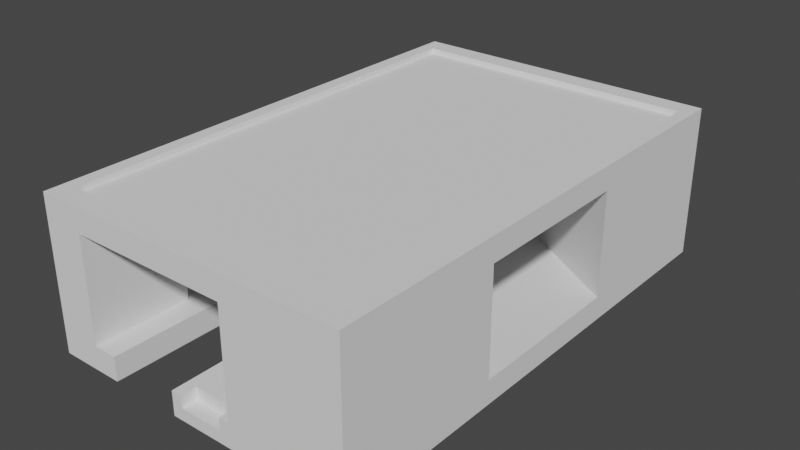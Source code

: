 # Source: TrainStop.blend  (saved by Blender 2.82.7; exported with 4.5.12 LTS)
import bpy
from mathutils import Matrix  # noqa: F401  (used for matrix-valued properties, if any)

bpy.ops.wm.read_factory_settings(use_empty=True)
scene = bpy.context.scene
scene.name = 'Scene'

# ---- collections
col_collection = bpy.data.collections.new('Collection'); scene.collection.children.link(col_collection)

# ---- world
world_world = bpy.data.worlds.new('World'); scene.world = world_world
world_world.use_nodes = True; world_world.node_tree.nodes.clear()
_N = world_world.node_tree.nodes; _L = world_world.node_tree.links
n0 = _N.new('ShaderNodeOutputWorld'); n0.name = 'World Output'; n0.location = (300, 300)
n1 = _N.new('ShaderNodeBackground'); n1.name = 'Background'; n1.location = (10, 300)
n1.inputs[0].default_value = (0.05088, 0.05088, 0.05088, 1.0)
_L.new(n1.outputs[0], n0.inputs[0])
n0.is_active_output = True
world_world.color = (0.05088, 0.05088, 0.05088)
world_world.use_sun_shadow = False
world_world.sun_shadow_jitter_overblur = 0.0

# ---- meshes
me_cube = bpy.data.meshes.new('Cube')
me_cube.from_pydata([(-8.042, -12.66, -1.0), (-7.372, -11.61, 6.713), (-8.042, 12.66, -1.0), (-7.372, 11.61, 6.713), (8.042, -12.66, -1.0), (7.372, -11.61, 6.713), (8.042, 12.66, -1.0), (7.372, 11.61, 6.713), (2.167, 12.66, -1.0), (-5.921, 12.66, -1.0), (-5.921, 11.61, 6.713), (2.167, 11.61, 6.713), (-5.921, -12.66, -1.0), (2.167, -12.66, -1.0), (2.167, -11.61, 6.713), (-5.921, -11.61, 6.713), (-8.042, -12.66, 0.2118), (-8.042, -12.66, 5.501), (-8.042, 12.66, 5.501), (-8.042, 12.66, 0.2118), (8.042, 12.66, 5.501), (8.042, 12.66, 0.2118), (8.042, -12.66, 5.501), (8.042, -12.66, 0.2118), (2.167, -12.66, 5.501), (2.167, -12.66, 0.2118), (-5.921, -12.66, 5.501), (-5.921, -12.66, 0.2118), (-5.921, 12.66, 5.501), (-5.921, 12.66, 0.2118), (2.167, 12.66, 5.501), (2.167, 12.66, 0.2118), (-8.042, 7.662, -1.0), (-8.042, -7.662, -1.0), (-7.372, -7.662, 6.713), (-7.372, 7.662, 6.713), (8.042, -4.145, -1.0), (8.042, 4.145, -1.0), (7.372, 4.145, 6.713), (7.372, -4.145, 6.713), (-0.5543, 12.66, 0.2118), (8.042, 4.145, 0.2118), (8.042, -4.145, 0.2118), (8.042, 4.145, 5.501), (8.042, -4.145, 5.501), (-8.042, -7.662, 0.2118), (-8.042, 7.662, 0.2118), (-8.042, -7.662, 5.501), (-8.042, 7.662, 5.501), (-5.921, 7.662, 5.501), (2.167, 7.662, 5.501), (2.167, 7.662, 0.2118), (-5.921, 7.662, 0.2118), (-5.921, -7.662, 5.501), (2.167, -7.662, 5.501), (-5.921, -7.662, 0.2118), (2.167, -7.662, 0.2118), (-0.5543, -12.66, 0.2118), (8.042, 12.66, -0.3941), (8.042, -12.66, -0.3941), (2.167, -12.66, -0.3941), (2.167, 12.66, -0.3941), (8.042, 4.145, -0.3941), (8.042, -4.145, -0.3941), (-0.5543, 12.66, -0.3941), (-5.921, -11.88, 5.501), (2.167, -11.88, 5.501), (-5.921, -11.88, 0.2118), (2.167, -11.88, 0.2118), (-0.5543, -11.88, 0.2118), (-0.5543, -11.88, -0.3941), (-0.5543, -12.66, -0.3941), (-8.042, 7.662, 6.713), (-8.042, 12.66, 6.713), (2.167, 12.66, 6.713), (8.042, 12.66, 6.713), (8.042, -4.145, 6.713), (8.042, -12.66, 6.713), (-5.921, -12.66, 6.713), (-8.042, -12.66, 6.713), (-5.921, 12.66, 6.713), (2.167, -12.66, 6.713), (-8.042, -7.662, 6.713), (8.042, 4.145, 6.713), (2.171, -5.385, 6.44), (2.167, -11.61, 6.44), (-5.991, -7.333, 6.44), (-5.921, -11.61, 6.44), (2.167, 11.61, 6.44), (2.159, 5.388, 6.44), (-5.921, 11.61, 6.44), (-5.919, 7.316, 6.44), (7.372, 4.145, 6.44), (7.372, -4.145, 6.44), (-7.372, 7.662, 6.44), (-7.372, -7.662, 6.44), (-7.372, 11.61, 6.44), (7.372, 11.61, 6.44), (7.372, -11.61, 6.44), (-7.372, -11.61, 6.44), (2.167, 11.73, 0.2118), (-5.921, 11.73, 5.501), (2.167, 11.73, 5.501), (-5.921, 11.73, 0.2118), (-0.5543, 11.73, 0.2118), (-0.5543, 11.73, -0.3941)], [], [(48, 72, 73, 18), (30, 74, 75, 20), (44, 76, 77, 22), (26, 78, 79, 17), (35, 34, 95, 94), (5, 39, 93, 98), (11, 10, 90, 88), (22, 77, 81, 24), (24, 81, 78, 26), (18, 73, 80, 28), (28, 80, 74, 30), (2, 19, 29, 9), (19, 18, 28, 29), (100, 102, 30, 31), (59, 23, 25, 60), (23, 22, 24, 25), (12, 27, 16, 0), (27, 26, 17, 16), (63, 42, 23, 59), (42, 44, 22, 23), (61, 31, 21, 58), (31, 30, 20, 21), (32, 46, 19, 2), (46, 48, 18, 19), (16, 17, 47, 45), (65, 66, 24, 26), (0, 16, 45, 33), (21, 20, 43, 41), (44, 42, 56, 54), (58, 21, 41, 62), (34, 1, 99, 95), (7, 11, 88, 97), (39, 38, 92, 93), (10, 3, 96, 90), (15, 14, 85, 87), (3, 35, 94, 96), (20, 75, 83, 43), (43, 83, 76, 44), (17, 79, 82, 47), (47, 82, 72, 48), (101, 102, 50, 49), (68, 66, 54, 56), (49, 50, 54, 53), (47, 48, 49, 53), (55, 45, 47, 53), (67, 55, 53, 65), (49, 48, 46, 52), (101, 49, 52, 103), (43, 44, 54, 50), (41, 43, 50, 51), (6, 58, 62, 37), (8, 61, 58, 6), (36, 63, 59, 4), (4, 59, 60, 13), (27, 67, 65, 26), (25, 24, 66, 68), (53, 54, 66, 65), (71, 70, 69, 57), (35, 3, 73, 72), (11, 7, 75, 74), (39, 5, 77, 76), (15, 1, 79, 78), (3, 10, 80, 73), (10, 11, 74, 80), (5, 14, 81, 77), (14, 15, 78, 81), (1, 34, 82, 79), (34, 35, 72, 82), (7, 38, 83, 75), (38, 39, 76, 83), (86, 95, 99, 87), (93, 84, 85, 98), (84, 86, 87, 85), (88, 90, 91, 89), (89, 91, 86, 84), (97, 88, 89, 92), (92, 89, 84, 93), (90, 96, 94, 91), (91, 94, 95, 86), (14, 5, 98, 85), (1, 15, 87, 99), (38, 7, 97, 92), (28, 101, 103, 29), (28, 30, 102, 101), (51, 50, 102, 100), (104, 105, 64, 40)])
_uv = me_cube.uv_layers.new(name='UVMap')
_uv.uv.foreach_set('vector', [0.9237, 0.9788, 0.9237, 0.9655, 0.9785, 0.9655, 0.9785, 0.9788, 0.9948, 0.8506, 0.9815, 0.8506, 0.9815, 0.7861, 0.9948, 0.7861, 0.7942, 0.7698, 0.7942, 0.7831, 0.7008, 0.7831, 0.7008, 0.7698, 0.6845, 0.9393, 0.6978, 0.9393, 0.6978, 0.9625, 0.6845, 0.9625, 0.9237, 0.9582, 0.7556, 0.9582, 0.7556, 0.9552, 0.9237, 0.9552, 0.7123, 0.7905, 0.7942, 0.7905, 0.7942, 0.7935, 0.7123, 0.7935, 0.97, 0.8506, 0.97, 0.9393, 0.967, 0.9393, 0.967, 0.8506, 0.6845, 0.7861, 0.6978, 0.7861, 0.6978, 0.8506, 0.6845, 0.8506, 0.6845, 0.8506, 0.6978, 0.8506, 0.6978, 0.9393, 0.6845, 0.9393, 0.9948, 0.9625, 0.9815, 0.9625, 0.9815, 0.9393, 0.9948, 0.9393, 0.9948, 0.9393, 0.9815, 0.9393, 0.9815, 0.8506, 0.9948, 0.8506, 0.693, 0.3774, 0.693, 0.3691, 0.7075, 0.3691, 0.7075, 0.3774, 0.693, 0.3691, 0.6935, 0.3338, 0.7075, 0.3331, 0.7075, 0.3691, 0.61, 0.2967, 0.574, 0.2967, 0.574, 0.2904, 0.61, 0.2904, 0.6524, 0.3955, 0.6524, 0.3996, 0.6124, 0.3996, 0.6124, 0.3955, 0.6524, 0.3996, 0.6524, 0.4356, 0.6124, 0.4356, 0.6124, 0.3996, 0.697, 0.4356, 0.697, 0.4274, 0.7115, 0.4274, 0.7115, 0.4356, 0.697, 0.4274, 0.697, 0.3913, 0.7115, 0.3913, 0.7115, 0.4274, 0.5336, 0.3711, 0.5378, 0.3711, 0.5378, 0.4291, 0.5336, 0.4291, 0.5378, 0.3711, 0.5738, 0.3711, 0.5738, 0.4291, 0.5378, 0.4291, 0.6567, 0.3913, 0.6608, 0.3913, 0.6608, 0.4314, 0.6567, 0.4314, 0.6608, 0.3913, 0.6968, 0.3913, 0.6968, 0.4314, 0.6608, 0.4314, 0.5738, 0.4634, 0.5655, 0.4634, 0.5655, 0.4293, 0.5738, 0.4293, 0.5655, 0.4634, 0.5295, 0.4634, 0.5295, 0.4293, 0.5655, 0.4293, 0.6886, 0.4656, 0.6526, 0.4656, 0.6526, 0.4316, 0.6886, 0.4316, 0.3405, 0.5628, 0.2426, 0.5628, 0.2426, 0.5533, 0.3405, 0.5533, 0.6968, 0.4656, 0.6886, 0.4656, 0.6886, 0.4316, 0.6968, 0.4316, 0.6206, 0.3331, 0.6566, 0.3331, 0.6566, 0.3911, 0.6206, 0.3911, 0.5738, 0.3711, 0.5378, 0.3711, 0.5378, 0.3245, 0.5738, 0.3245, 0.6165, 0.3331, 0.6206, 0.3331, 0.6206, 0.3911, 0.6165, 0.3911, 0.7556, 0.9582, 0.7123, 0.9582, 0.7123, 0.9552, 0.7556, 0.9552, 0.97, 0.7935, 0.97, 0.8506, 0.967, 0.8506, 0.967, 0.7935, 0.7942, 0.7905, 0.8851, 0.7905, 0.8851, 0.7935, 0.7942, 0.7935, 0.97, 0.9393, 0.97, 0.9552, 0.967, 0.9552, 0.967, 0.9393, 0.7093, 0.9393, 0.7093, 0.8506, 0.7123, 0.8506, 0.7123, 0.9393, 0.967, 0.9582, 0.9237, 0.9582, 0.9237, 0.9552, 0.967, 0.9552, 0.9785, 0.7698, 0.9785, 0.7831, 0.8851, 0.7831, 0.8851, 0.7698, 0.8851, 0.7698, 0.8851, 0.7831, 0.7942, 0.7831, 0.7942, 0.7698, 0.7008, 0.9788, 0.7008, 0.9655, 0.7556, 0.9655, 0.7556, 0.9788, 0.7556, 0.9788, 0.7556, 0.9655, 0.9237, 0.9655, 0.9237, 0.9788, 0.3405, 0.8488, 0.2426, 0.8488, 0.2426, 0.7995, 0.3405, 0.7995, 0.5378, 0.2957, 0.5738, 0.2957, 0.5738, 0.3245, 0.5378, 0.3245, 0.3405, 0.7995, 0.2426, 0.7995, 0.2426, 0.6139, 0.3405, 0.6139, 0.3662, 0.6139, 0.3662, 0.7995, 0.3405, 0.7995, 0.3405, 0.6139, 0.61, 0.4054, 0.61, 0.4198, 0.574, 0.4198, 0.574, 0.4054, 0.61, 0.3766, 0.61, 0.4054, 0.574, 0.4054, 0.574, 0.3766, 0.2505, 0.8861, 0.2505, 0.8605, 0.3146, 0.8605, 0.3146, 0.8861, 0.2505, 0.9355, 0.2505, 0.8861, 0.3146, 0.8861, 0.3146, 0.9355, 0.1714, 0.7569, 0.1714, 0.6565, 0.2426, 0.6139, 0.2426, 0.7995, 0.61, 0.3711, 0.574, 0.3711, 0.574, 0.3245, 0.61, 0.3245, 0.6124, 0.3331, 0.6165, 0.3331, 0.6165, 0.3911, 0.6124, 0.3911, 0.6526, 0.3913, 0.6567, 0.3913, 0.6567, 0.4314, 0.6526, 0.4314, 0.5295, 0.3711, 0.5336, 0.3711, 0.5336, 0.4291, 0.5295, 0.4291, 0.6524, 0.3913, 0.6524, 0.3955, 0.6124, 0.3955, 0.6124, 0.3913, 0.61, 0.3713, 0.61, 0.3766, 0.574, 0.3766, 0.574, 0.3713, 0.5378, 0.2904, 0.5738, 0.2904, 0.5738, 0.2957, 0.5378, 0.2957, 0.3405, 0.6139, 0.2426, 0.6139, 0.2426, 0.5628, 0.3405, 0.5628, 0.26, 0.9621, 0.2505, 0.9621, 0.2505, 0.9548, 0.26, 0.9548, 0.9237, 0.9582, 0.967, 0.9582, 0.9785, 0.9655, 0.9237, 0.9655, 0.97, 0.8506, 0.97, 0.7935, 0.9815, 0.7861, 0.9815, 0.8506, 0.7942, 0.7905, 0.7123, 0.7905, 0.7008, 0.7831, 0.7942, 0.7831, 0.7093, 0.9393, 0.7093, 0.9552, 0.6978, 0.9625, 0.6978, 0.9393, 0.97, 0.9552, 0.97, 0.9393, 0.9815, 0.9393, 0.9815, 0.9625, 0.97, 0.9393, 0.97, 0.8506, 0.9815, 0.8506, 0.9815, 0.9393, 0.7093, 0.7935, 0.7093, 0.8506, 0.6978, 0.8506, 0.6978, 0.7861, 0.7093, 0.8506, 0.7093, 0.9393, 0.6978, 0.9393, 0.6978, 0.8506, 0.7123, 0.9582, 0.7556, 0.9582, 0.7556, 0.9655, 0.7008, 0.9655, 0.7556, 0.9582, 0.9237, 0.9582, 0.9237, 0.9655, 0.7556, 0.9655, 0.967, 0.7905, 0.8851, 0.7905, 0.8851, 0.7831, 0.9785, 0.7831, 0.8851, 0.7905, 0.7942, 0.7905, 0.7942, 0.7831, 0.8851, 0.7831, 0.7592, 0.94, 0.7556, 0.9552, 0.7123, 0.9552, 0.7123, 0.9393, 0.7942, 0.7935, 0.7806, 0.8505, 0.7123, 0.8506, 0.7123, 0.7935, 0.7806, 0.8505, 0.7592, 0.94, 0.7123, 0.9393, 0.7123, 0.8506, 0.967, 0.8506, 0.967, 0.9393, 0.9199, 0.9392, 0.8987, 0.8506, 0.8987, 0.8506, 0.9199, 0.9392, 0.7592, 0.94, 0.7806, 0.8505, 0.967, 0.7935, 0.967, 0.8506, 0.8987, 0.8506, 0.8851, 0.7935, 0.8851, 0.7935, 0.8987, 0.8506, 0.7806, 0.8505, 0.7942, 0.7935, 0.967, 0.9393, 0.967, 0.9552, 0.9237, 0.9552, 0.9199, 0.9392, 0.9199, 0.9392, 0.9237, 0.9552, 0.7556, 0.9552, 0.7592, 0.94, 0.7093, 0.8506, 0.7093, 0.7935, 0.7123, 0.7935, 0.7123, 0.8506, 0.7093, 0.9552, 0.7093, 0.9393, 0.7123, 0.9393, 0.7123, 0.9552, 0.8851, 0.7905, 0.967, 0.7905, 0.967, 0.7935, 0.8851, 0.7935, 0.2505, 0.9467, 0.2505, 0.9355, 0.3146, 0.9355, 0.3146, 0.9467, 0.3405, 0.8601, 0.2426, 0.8601, 0.2426, 0.8488, 0.3405, 0.8488, 0.61, 0.3245, 0.574, 0.3245, 0.574, 0.2967, 0.61, 0.2967, 0.2618, 0.9471, 0.2618, 0.9544, 0.2505, 0.9544, 0.2505, 0.9471])
me_cube.use_remesh_fix_poles = True
me_cube.use_remesh_preserve_attributes = False
me_cube.use_mirror_vertex_groups = False
me_cube.update()
me_cube_001 = bpy.data.meshes.new('Cube.001')
me_cube_001.from_pydata([(2.167, 12.66, -1.0), (-5.921, 12.66, -1.0), (-5.921, -12.66, -1.0), (2.167, -12.66, -1.0), (2.167, -12.66, 0.2118), (-5.921, -12.66, 0.2118), (-5.921, 12.66, 0.2118), (2.167, 12.66, 0.2118), (-8.042, 7.662, -1.0), (-8.042, -7.662, -1.0), (8.042, -4.145, -1.0), (8.042, 4.145, -1.0), (1.65, 12.66, 0.2118), (-0.5543, 12.66, 0.2118), (1.65, -12.66, -1.0), (-0.5543, -12.66, -1.0), (8.042, 4.145, 0.2118), (8.042, -4.145, 0.2118), (-8.042, -7.662, 0.2118), (-8.042, 7.662, 0.2118), (2.167, 7.662, 0.2118), (-5.921, 7.662, 0.2118), (-5.921, -7.662, 0.2118), (2.167, -7.662, 0.2118), (-1.071, 12.66, -1.0), (-4.703, 12.66, -1.0), (-4.703, -12.66, -1.0), (-1.071, -12.66, -1.0), (-4.703, 12.66, 0.2118), (-1.071, 12.66, 0.2118), (-1.071, -12.66, 0.2118), (-4.703, -12.66, 0.2118), (-1.071, 7.662, -1.0), (-4.703, 7.662, -1.0), (-1.071, -7.662, -1.0), (-4.703, -7.662, -1.0), (-1.071, 7.662, 0.2118), (-4.703, 7.662, 0.2118), (-1.071, -7.662, 0.2118), (-4.703, -7.662, 0.2118), (1.65, 12.66, -1.0), (-0.5543, 12.66, -1.0), (1.65, -12.66, 0.2118), (-0.5543, -12.66, 0.2118), (1.65, 7.662, 0.2118), (-0.5543, 7.662, 0.2118), (1.65, -7.662, 0.2118), (-0.5543, -7.662, 0.2118), (-0.5543, -12.66, -0.3941), (1.65, -12.66, -0.3941), (2.167, -12.66, -0.3941), (2.167, 12.66, -0.3941), (8.042, 4.145, -0.3941), (8.042, -4.145, -0.3941), (-1.071, -7.662, -0.3941), (-1.071, -12.66, -0.3941), (-1.071, 12.66, -0.3941), (-1.071, 7.662, -0.3941), (-0.5543, 12.66, -0.3941), (1.65, 12.66, -0.3941), (-5.921, -11.88, 0.2118), (2.167, -11.88, 0.2118), (-4.703, -11.88, 0.2118), (-1.071, -11.88, 0.2118), (-4.703, -11.88, -1.0), (-1.071, -11.88, -1.0), (-0.5543, -11.88, 0.2118), (1.65, -11.88, 0.2118), (-1.071, -11.88, -0.3941), (-0.5543, -11.88, -0.3941), (1.65, -11.88, -0.3941), (1.65, -12.66, -0.3941), (-0.5543, -12.66, -0.3941), (2.167, 11.73, 0.2118), (-5.921, 11.73, 0.2118), (-4.703, 11.73, -1.0), (-1.071, 11.73, -1.0), (-4.703, 11.73, 0.2118), (-1.071, 11.73, 0.2118), (-0.5543, 11.73, 0.2118), (1.65, 11.73, 0.2118), (-1.071, 11.73, -0.3941), (-0.5543, 11.73, -0.3941), (1.65, 11.73, -0.3941)], [], [(32, 34, 54, 57), (76, 32, 57, 81), (83, 59, 58, 82), (59, 12, 7, 51), (80, 73, 7, 12), (26, 31, 5, 2), (9, 18, 19, 8), (52, 16, 17, 53), (56, 29, 13, 58), (79, 80, 83, 82), (78, 79, 13, 29), (47, 46, 44, 45), (38, 47, 45, 36), (66, 67, 46, 47), (16, 20, 23, 17), (46, 23, 20, 44), (67, 61, 23, 46), (18, 22, 21, 19), (60, 62, 39, 22), (22, 39, 37, 21), (63, 66, 47, 38), (42, 67, 70, 71), (48, 43, 30, 55), (74, 77, 28, 6), (1, 6, 28, 25), (50, 4, 42, 49), (68, 55, 30, 63), (57, 54, 38, 36), (81, 57, 36, 78), (62, 31, 26, 64), (37, 39, 35, 33), (77, 37, 33, 75), (65, 27, 55, 68), (3, 50, 49, 14), (15, 48, 55, 27), (14, 49, 48, 15), (24, 56, 58, 41), (11, 52, 53, 10), (40, 59, 51, 0), (41, 58, 59, 40), (34, 65, 68, 54), (39, 62, 64, 35), (54, 68, 63, 38), (30, 43, 66, 63), (5, 31, 62, 60), (42, 4, 61, 67), (67, 66, 69, 70), (71, 70, 69, 72), (28, 77, 75, 25), (56, 81, 78, 29), (21, 37, 77, 74), (36, 45, 79, 78), (45, 44, 80, 79), (44, 20, 73, 80), (24, 76, 81, 56), (12, 59, 83, 80)])
_uv = me_cube_001.uv_layers.new(name='UVMap')
_uv.uv.foreach_set('vector', [0.836, 0.6519, 0.836, 0.8638, 0.8274, 0.8636, 0.8276, 0.6519, 0.8358, 0.594, 0.836, 0.6519, 0.8276, 0.6519, 0.8276, 0.596, 0.7932, 0.5831, 0.7908, 0.5689, 0.8189, 0.5826, 0.8119, 0.5889, 0.7908, 0.5689, 0.7835, 0.5751, 0.7765, 0.5726, 0.783, 0.5635, 0.7859, 0.5896, 0.7764, 0.5894, 0.7765, 0.5726, 0.7835, 0.5751, 0.8412, 0.9167, 0.853, 0.9105, 0.8649, 0.9167, 0.8531, 0.93, 0.9153, 0.8475, 0.8987, 0.8475, 0.8987, 0.6379, 0.9153, 0.6379, 0.9352, 0.6837, 0.9434, 0.6837, 0.9434, 0.796, 0.9352, 0.796, 0.8239, 0.5864, 0.8207, 0.5895, 0.8187, 0.5888, 0.8189, 0.5826, 0.8138, 0.5953, 0.7859, 0.5896, 0.7932, 0.5831, 0.8119, 0.5889, 0.8201, 0.5964, 0.8138, 0.5953, 0.8187, 0.5888, 0.8207, 0.5895, 0.8123, 0.8632, 0.7824, 0.8645, 0.7814, 0.6527, 0.8119, 0.6518, 0.8189, 0.8633, 0.8123, 0.8632, 0.8119, 0.6518, 0.8191, 0.6519, 0.809, 0.9204, 0.7852, 0.9257, 0.7824, 0.8645, 0.8123, 0.8632, 0.6933, 0.7015, 0.7745, 0.6526, 0.7751, 0.8647, 0.6936, 0.8162, 0.7824, 0.8645, 0.7751, 0.8647, 0.7745, 0.6526, 0.7814, 0.6527, 0.7852, 0.9257, 0.7776, 0.9273, 0.7751, 0.8647, 0.7824, 0.8645, 0.8987, 0.8475, 0.8697, 0.8475, 0.8697, 0.6379, 0.8987, 0.6379, 0.8686, 0.9055, 0.853, 0.9026, 0.853, 0.8475, 0.8697, 0.8475, 0.8697, 0.8475, 0.853, 0.8475, 0.853, 0.638, 0.8697, 0.6379, 0.8161, 0.9203, 0.809, 0.9204, 0.8123, 0.8632, 0.8189, 0.8633, 0.7875, 0.9375, 0.7852, 0.9257, 0.7926, 0.9286, 0.7932, 0.933, 0.8142, 0.9369, 0.8112, 0.9305, 0.8152, 0.9288, 0.8197, 0.9327, 0.8692, 0.5822, 0.853, 0.5854, 0.853, 0.5754, 0.8657, 0.5687, 0.8531, 0.556, 0.8657, 0.5687, 0.853, 0.5754, 0.8404, 0.5687, 0.783, 0.9467, 0.7807, 0.9391, 0.7875, 0.9375, 0.7894, 0.9448, 0.8242, 0.9228, 0.8197, 0.9327, 0.8152, 0.9288, 0.8161, 0.9203, 0.8276, 0.6519, 0.8274, 0.8636, 0.8189, 0.8633, 0.8191, 0.6519, 0.8276, 0.596, 0.8276, 0.6519, 0.8191, 0.6519, 0.8201, 0.5964, 0.853, 0.9026, 0.853, 0.9105, 0.8412, 0.9167, 0.8375, 0.9055, 0.853, 0.638, 0.853, 0.8475, 0.8364, 0.8475, 0.8364, 0.6379, 0.853, 0.5854, 0.853, 0.638, 0.8364, 0.6379, 0.8369, 0.5822, 0.8331, 0.9259, 0.8268, 0.9387, 0.8197, 0.9327, 0.8242, 0.9228, 0.7852, 0.9543, 0.783, 0.9467, 0.7894, 0.9448, 0.7917, 0.9524, 0.8195, 0.9442, 0.8142, 0.9369, 0.8197, 0.9327, 0.8268, 0.9387, 0.7917, 0.9524, 0.7894, 0.9448, 0.8142, 0.9369, 0.8195, 0.9442, 0.83, 0.5816, 0.8239, 0.5864, 0.8189, 0.5826, 0.8243, 0.5757, 0.927, 0.6837, 0.9352, 0.6837, 0.9352, 0.796, 0.927, 0.796, 0.7948, 0.5605, 0.7908, 0.5689, 0.783, 0.5635, 0.7881, 0.556, 0.8243, 0.5757, 0.8189, 0.5826, 0.7908, 0.5689, 0.7948, 0.5605, 0.836, 0.8638, 0.8331, 0.9259, 0.8242, 0.9228, 0.8274, 0.8636, 0.853, 0.8475, 0.853, 0.9026, 0.8375, 0.9055, 0.8364, 0.8475, 0.8274, 0.8636, 0.8242, 0.9228, 0.8161, 0.9203, 0.8189, 0.8633, 0.8152, 0.9288, 0.8112, 0.9305, 0.809, 0.9204, 0.8161, 0.9203, 0.8649, 0.9167, 0.853, 0.9105, 0.853, 0.9026, 0.8686, 0.9055, 0.7875, 0.9375, 0.7807, 0.9391, 0.7776, 0.9273, 0.7852, 0.9257, 0.7852, 0.9257, 0.809, 0.9204, 0.8047, 0.9263, 0.7926, 0.9286, 0.7932, 0.933, 0.7926, 0.9286, 0.8047, 0.9263, 0.7977, 0.9292, 0.853, 0.5754, 0.853, 0.5854, 0.8369, 0.5822, 0.8404, 0.5687, 0.8239, 0.5864, 0.8276, 0.596, 0.8201, 0.5964, 0.8207, 0.5895, 0.8697, 0.6379, 0.853, 0.638, 0.853, 0.5854, 0.8692, 0.5822, 0.8191, 0.6519, 0.8119, 0.6518, 0.8138, 0.5953, 0.8201, 0.5964, 0.8119, 0.6518, 0.7814, 0.6527, 0.7859, 0.5896, 0.8138, 0.5953, 0.7814, 0.6527, 0.7745, 0.6526, 0.7764, 0.5894, 0.7859, 0.5896, 0.83, 0.5816, 0.8358, 0.594, 0.8276, 0.596, 0.8239, 0.5864, 0.7835, 0.5751, 0.7908, 0.5689, 0.7932, 0.5831, 0.7859, 0.5896])
me_cube_001.use_remesh_fix_poles = True
me_cube_001.use_remesh_preserve_attributes = False
me_cube_001.use_mirror_vertex_groups = False
me_cube_001.update()

# ---- objects
ob_cube = bpy.data.objects.new('Cube', me_cube)
ob_cube_001 = bpy.data.objects.new('Cube.001', me_cube_001)

# ---- transforms, parenting, visibility, modifiers, constraints
ob_cube.location = (0.0, 0.0, 1.0)
ob_cube.lineart.crease_threshold = 0.0
ob_cube_001.location = (0.0, 0.0, 1.0)
ob_cube_001.lineart.crease_threshold = 0.0

# ---- collection membership
col_collection.objects.link(ob_cube)
col_collection.objects.link(ob_cube_001)

# ---- scene / render settings (as saved in the file)
scene.frame_start = 1; scene.frame_end = 250; scene.frame_set(1)
scene.render.engine = 'BLENDER_EEVEE_NEXT'
scene.cycles.use_denoising = False
scene.cycles.samples = 128
scene.cycles.sampling_pattern = 'TABULATED_SOBOL'
scene.cycles.use_adaptive_sampling = False
scene.cycles.use_light_tree = False
scene.view_settings.view_transform = 'Filmic'
bpy.context.view_layer.update()

# ---- added for rendering (the .blend has no active camera and no usable light): camera, sun
cam_auto = bpy.data.cameras.new('AutoCamera')
cam_auto.lens = 50.0
cam_auto.sensor_width = 36.0
cam_auto.clip_end = 1000.0
ob_auto_camera = bpy.data.objects.new('AutoCamera', cam_auto)
scene.collection.objects.link(ob_auto_camera)
ob_auto_camera.location = (28.6631, -34.3958, 26.787)
ob_auto_camera.rotation_euler = (1.09748, -7.21219e-08, 0.694738)
scene.camera = ob_auto_camera
light_auto_sun = bpy.data.lights.new('AutoSun', 'SUN')
light_auto_sun.energy = 3.0
light_auto_sun.angle = 0.0523599
ob_auto_sun = bpy.data.objects.new('AutoSun', light_auto_sun)
scene.collection.objects.link(ob_auto_sun)
ob_auto_sun.rotation_euler = (0.872665, 0.174533, 0.523599)
bpy.context.view_layer.update()
